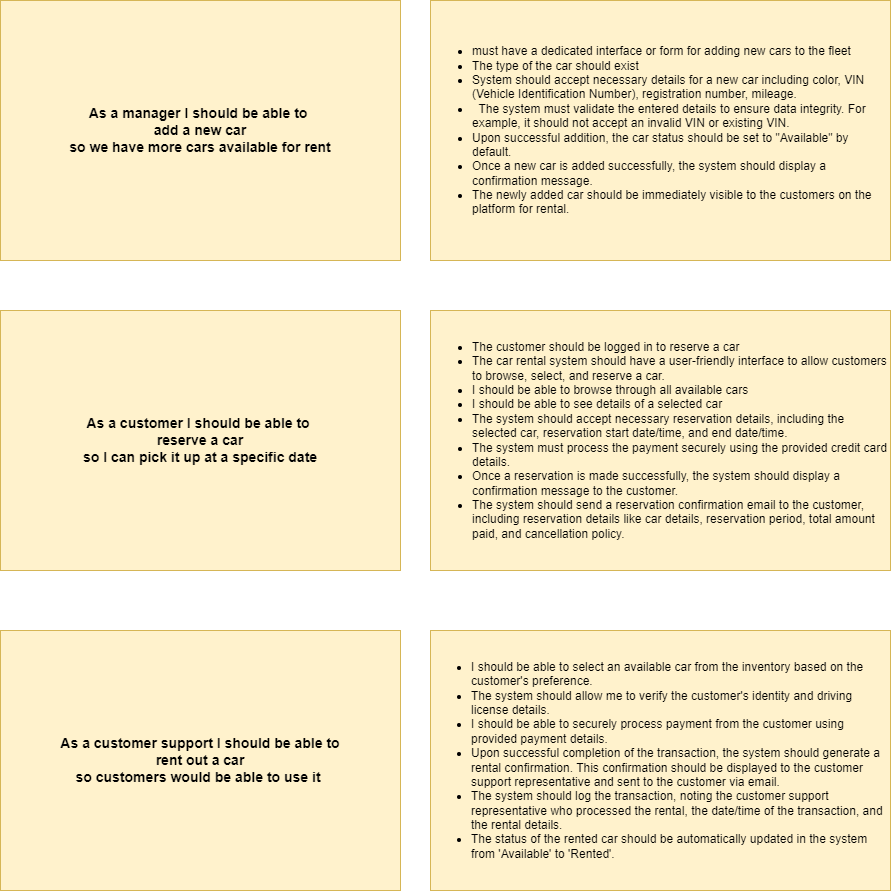

The diagram above was exported from draw.io. Its source (the exported page's mxGraphModel, read from the mxfile embedded in the PNG):
<mxGraphModel dx="1050" dy="483" grid="1" gridSize="10" guides="1" tooltips="1" connect="1" arrows="1" fold="1" page="1" pageScale="1" pageWidth="850" pageHeight="1100" math="0" shadow="0">
  <root>
    <mxCell id="0" />
    <mxCell id="1" parent="0" />
    <mxCell id="UzIQOS6nWGemZfh5za0r-1" value="&lt;b style=&quot;font-size: 14px;&quot;&gt;As a manager I should be able to&amp;nbsp;&lt;br style=&quot;font-size: 14px;&quot;&gt;add a new car&lt;br style=&quot;font-size: 14px;&quot;&gt;so we have more cars available for rent&lt;br style=&quot;font-size: 14px;&quot;&gt;&lt;/b&gt;" style="rounded=0;whiteSpace=wrap;html=1;fillColor=#fff2cc;strokeColor=#d6b656;fontSize=14;" parent="1" vertex="1">
      <mxGeometry x="10" y="40" width="400" height="260" as="geometry" />
    </mxCell>
    <mxCell id="UzIQOS6nWGemZfh5za0r-2" value="&lt;ul style=&quot;font-size: 12px;&quot;&gt;&lt;li style=&quot;font-size: 12px;&quot;&gt;must have a dedicated interface or form for adding new cars to the fleet&lt;/li&gt;&lt;li style=&quot;font-size: 12px;&quot;&gt;The type of the car should exist&amp;nbsp;&lt;/li&gt;&lt;li style=&quot;font-size: 12px;&quot;&gt;System should accept necessary details for a new car including color, VIN (Vehicle Identification Number), registration number, mileage.&lt;/li&gt;&lt;li style=&quot;font-size: 12px;&quot;&gt;&amp;nbsp; The system must validate the entered details to ensure data integrity. For example, it should not accept an invalid VIN or existing VIN.&lt;/li&gt;&lt;li style=&quot;font-size: 12px;&quot;&gt;Upon successful addition, the car status should be set to &quot;Available&quot; by default.&lt;br style=&quot;font-size: 12px;&quot;&gt;&lt;/li&gt;&lt;li style=&quot;font-size: 12px;&quot;&gt;Once a new car is added successfully, the system should display a confirmation message.&lt;br style=&quot;font-size: 12px;&quot;&gt;&lt;/li&gt;&lt;li style=&quot;font-size: 12px;&quot;&gt;The newly added car should be immediately visible to the customers on the platform for rental.&lt;/li&gt;&lt;/ul&gt;" style="rounded=0;whiteSpace=wrap;html=1;align=left;fillColor=#fff2cc;strokeColor=#d6b656;fontSize=12;" parent="1" vertex="1">
      <mxGeometry x="440" y="40" width="460" height="260" as="geometry" />
    </mxCell>
    <mxCell id="UzIQOS6nWGemZfh5za0r-3" value="&lt;b style=&quot;font-size: 14px;&quot;&gt;As a customer I should be able to&amp;nbsp;&lt;br style=&quot;font-size: 14px;&quot;&gt;reserve a car&lt;br style=&quot;font-size: 14px;&quot;&gt;so I can pick it up at a specific date&lt;br style=&quot;font-size: 14px;&quot;&gt;&lt;/b&gt;" style="rounded=0;whiteSpace=wrap;html=1;fillColor=#fff2cc;strokeColor=#d6b656;fontSize=14;" parent="1" vertex="1">
      <mxGeometry x="10" y="350" width="400" height="260" as="geometry" />
    </mxCell>
    <mxCell id="UzIQOS6nWGemZfh5za0r-4" value="&lt;ul&gt;&lt;li style=&quot;--tw-border-spacing-x: 0; --tw-border-spacing-y: 0; --tw-translate-x: 0; --tw-translate-y: 0; --tw-rotate: 0; --tw-skew-x: 0; --tw-skew-y: 0; --tw-scale-x: 1; --tw-scale-y: 1; --tw-pan-x: ; --tw-pan-y: ; --tw-pinch-zoom: ; --tw-scroll-snap-strictness: proximity; --tw-ordinal: ; --tw-slashed-zero: ; --tw-numeric-figure: ; --tw-numeric-spacing: ; --tw-numeric-fraction: ; --tw-ring-inset: ; --tw-ring-offset-width: 0px; --tw-ring-offset-color: #fff; --tw-ring-color: rgb(59 130 246 / 0.5); --tw-ring-offset-shadow: 0 0 #0000; --tw-ring-shadow: 0 0 #0000; --tw-shadow: 0 0 #0000; --tw-shadow-colored: 0 0 #0000; --tw-blur: ; --tw-brightness: ; --tw-contrast: ; --tw-grayscale: ; --tw-hue-rotate: ; --tw-invert: ; --tw-saturate: ; --tw-sepia: ; --tw-drop-shadow: ; --tw-backdrop-blur: ; --tw-backdrop-brightness: ; --tw-backdrop-contrast: ; --tw-backdrop-grayscale: ; --tw-backdrop-hue-rotate: ; --tw-backdrop-invert: ; --tw-backdrop-opacity: ; --tw-backdrop-saturate: ; --tw-backdrop-sepia: ; border-color: var(--border-color);&quot;&gt;The customer should be logged in to reserve a car&lt;/li&gt;&lt;li&gt;The car rental system should have a user-friendly interface to allow customers to browse, select, and reserve a car.&lt;/li&gt;&lt;li&gt;I should be able to browse through all available cars&lt;/li&gt;&lt;li&gt;I should be able to see details of a selected car&lt;/li&gt;&lt;li&gt;The system should accept necessary reservation details, including the selected car, reservation start date/time, and end date/time.&lt;br&gt;&lt;/li&gt;&lt;li&gt;The system must process the payment securely using the provided credit card details.&lt;br&gt;&lt;/li&gt;&lt;li&gt;Once a reservation is made successfully, the system should display a confirmation message to the customer.&lt;br&gt;&lt;/li&gt;&lt;li&gt;The system should send a reservation confirmation email to the customer, including reservation details like car details, reservation period, total amount paid, and cancellation policy.&lt;br&gt;&lt;/li&gt;&lt;/ul&gt;" style="rounded=0;whiteSpace=wrap;html=1;align=left;fillColor=#fff2cc;strokeColor=#d6b656;" parent="1" vertex="1">
      <mxGeometry x="440" y="350" width="460" height="260" as="geometry" />
    </mxCell>
    <mxCell id="UzIQOS6nWGemZfh5za0r-5" value="&lt;b style=&quot;font-size: 14px;&quot;&gt;As a customer support I should be able to &lt;br style=&quot;font-size: 14px;&quot;&gt;rent out a car&lt;br style=&quot;font-size: 14px;&quot;&gt;so customers would be able to use it&amp;nbsp;&lt;br style=&quot;font-size: 14px;&quot;&gt;&lt;/b&gt;" style="rounded=0;whiteSpace=wrap;html=1;fillColor=#fff2cc;strokeColor=#d6b656;fontSize=14;" parent="1" vertex="1">
      <mxGeometry x="10" y="670" width="400" height="260" as="geometry" />
    </mxCell>
    <mxCell id="UzIQOS6nWGemZfh5za0r-6" value="&lt;div style=&quot;text-align: left;&quot;&gt;&lt;ul&gt;&lt;li&gt;&lt;span style=&quot;background-color: initial;&quot;&gt;I should be able to select an available car from the inventory based on the customer's preference.&lt;/span&gt;&lt;/li&gt;&lt;li&gt;&lt;span style=&quot;background-color: initial;&quot;&gt;The system should allow me to verify the customer's identity and driving license details.&lt;br&gt;&lt;/span&gt;&lt;/li&gt;&lt;li&gt;&lt;span style=&quot;background-color: initial;&quot;&gt;I should be able to securely process payment from the customer using provided payment details.&lt;/span&gt;&lt;/li&gt;&lt;li&gt;&lt;span style=&quot;background-color: initial;&quot;&gt;Upon successful completion of the transaction, the system should generate a rental confirmation. This confirmation should be displayed to the customer support representative and sent to the customer via email.&lt;br&gt;&lt;/span&gt;&lt;/li&gt;&lt;li&gt;&lt;span style=&quot;background-color: initial;&quot;&gt;The system should log the transaction, noting the customer support representative who processed the rental, the date/time of the transaction, and the rental details.&lt;br&gt;&lt;/span&gt;&lt;/li&gt;&lt;li&gt;&lt;span style=&quot;background-color: initial;&quot;&gt;The status of the rented car should be automatically updated in the system from 'Available' to 'Rented'.&amp;nbsp;&lt;br&gt;&lt;/span&gt;&lt;/li&gt;&lt;/ul&gt;&lt;/div&gt;" style="rounded=0;whiteSpace=wrap;html=1;fillColor=#fff2cc;strokeColor=#d6b656;" parent="1" vertex="1">
      <mxGeometry x="440" y="670" width="460" height="260" as="geometry" />
    </mxCell>
  </root>
</mxGraphModel>